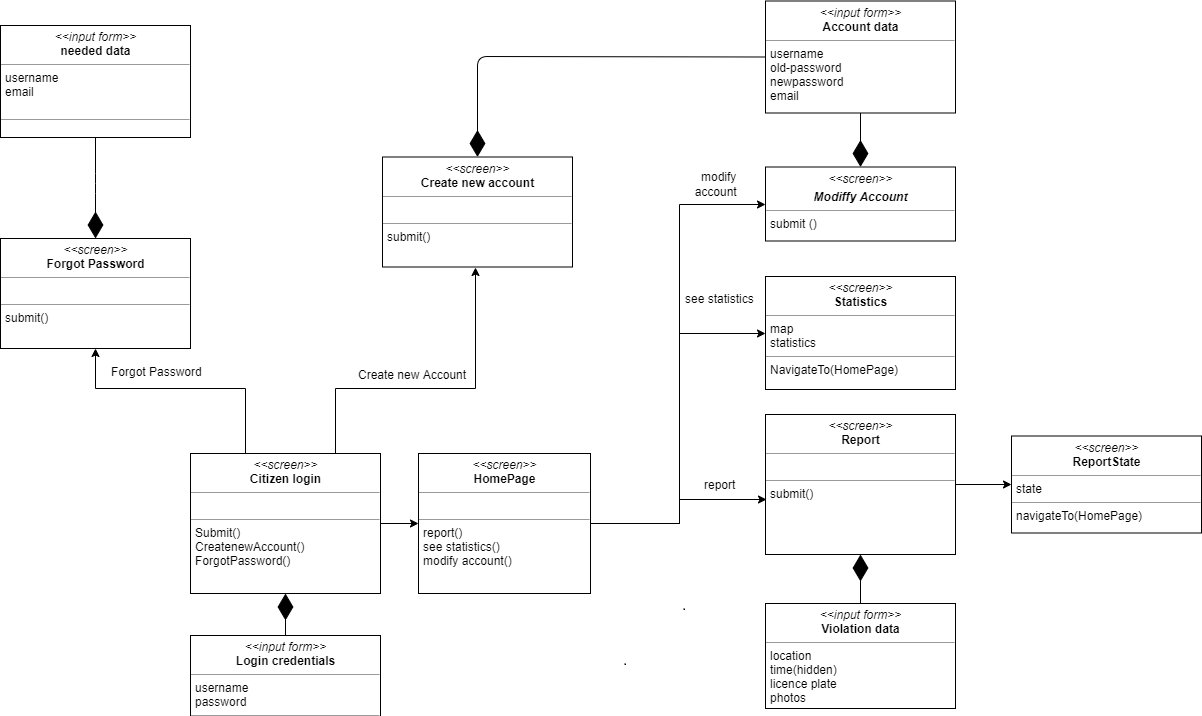

The diagram above was exported from draw.io. Its source (the exported page's mxGraphModel, read from the mxfile embedded in the PNG):
<mxGraphModel dx="1422" dy="788" grid="0" gridSize="10" guides="1" tooltips="1" connect="1" arrows="1" fold="1" page="0" pageScale="1" pageWidth="827" pageHeight="1169" math="0" shadow="0">
  <root>
    <mxCell id="0" />
    <mxCell id="1" parent="0" />
    <mxCell id="hCtvySbu79hOeFiaf7pQ-13" style="edgeStyle=orthogonalEdgeStyle;rounded=0;orthogonalLoop=1;jettySize=auto;html=1;exitX=0.5;exitY=0;exitDx=0;exitDy=0;entryX=0.5;entryY=1;entryDx=0;entryDy=0;" parent="1" source="hCtvySbu79hOeFiaf7pQ-5" target="hCtvySbu79hOeFiaf7pQ-9" edge="1">
      <mxGeometry relative="1" as="geometry">
        <Array as="points">
          <mxPoint x="75" y="290" />
          <mxPoint x="75" y="199" />
          <mxPoint x="-75" y="199" />
        </Array>
      </mxGeometry>
    </mxCell>
    <mxCell id="hCtvySbu79hOeFiaf7pQ-22" value="Create new Account&lt;br&gt;" style="text;html=1;align=center;verticalAlign=middle;resizable=0;points=[];;labelBackgroundColor=#ffffff;" parent="hCtvySbu79hOeFiaf7pQ-13" vertex="1" connectable="0">
      <mxGeometry x="0.2898" y="-47" relative="1" as="geometry">
        <mxPoint x="29" y="29.5" as="offset" />
      </mxGeometry>
    </mxCell>
    <mxCell id="hCtvySbu79hOeFiaf7pQ-27" style="edgeStyle=orthogonalEdgeStyle;rounded=0;orthogonalLoop=1;jettySize=auto;html=1;exitX=1;exitY=0.5;exitDx=0;exitDy=0;entryX=0;entryY=0.5;entryDx=0;entryDy=0;" parent="1" source="hCtvySbu79hOeFiaf7pQ-5" target="hCtvySbu79hOeFiaf7pQ-23" edge="1">
      <mxGeometry relative="1" as="geometry" />
    </mxCell>
    <mxCell id="hCtvySbu79hOeFiaf7pQ-39" style="edgeStyle=orthogonalEdgeStyle;rounded=0;orthogonalLoop=1;jettySize=auto;html=1;entryX=0.5;entryY=1;entryDx=0;entryDy=0;" parent="1" source="hCtvySbu79hOeFiaf7pQ-5" target="hCtvySbu79hOeFiaf7pQ-10" edge="1">
      <mxGeometry relative="1" as="geometry">
        <Array as="points">
          <mxPoint x="165" y="199" />
          <mxPoint x="305" y="199" />
        </Array>
      </mxGeometry>
    </mxCell>
    <mxCell id="hCtvySbu79hOeFiaf7pQ-5" value="&lt;p style=&quot;margin: 0px ; margin-top: 4px ; text-align: center&quot;&gt;&lt;i&gt;&amp;lt;&amp;lt;screen&amp;gt;&amp;gt;&lt;/i&gt;&lt;br&gt;&lt;b&gt;Citizen login&lt;/b&gt;&lt;/p&gt;&lt;hr size=&quot;1&quot;&gt;&lt;p style=&quot;margin: 0px ; margin-left: 4px&quot;&gt;&lt;br&gt;&lt;/p&gt;&lt;hr size=&quot;1&quot;&gt;&lt;p style=&quot;margin: 0px ; margin-left: 4px&quot;&gt;Submit()&lt;/p&gt;&lt;p style=&quot;margin: 0px ; margin-left: 4px&quot;&gt;CreatenewAccount()&lt;/p&gt;&lt;p style=&quot;margin: 0px ; margin-left: 4px&quot;&gt;ForgotPassword()&lt;/p&gt;" style="verticalAlign=top;align=left;overflow=fill;fontSize=12;fontFamily=Helvetica;html=1;" parent="1" vertex="1">
      <mxGeometry x="20" y="290" width="190" height="140" as="geometry" />
    </mxCell>
    <mxCell id="hCtvySbu79hOeFiaf7pQ-6" value="&lt;p style=&quot;margin: 0px ; margin-top: 4px ; text-align: center&quot;&gt;&lt;i&gt;&amp;lt;&amp;lt;input form&amp;gt;&amp;gt;&lt;/i&gt;&lt;br&gt;&lt;b&gt;Login credentials&lt;/b&gt;&lt;/p&gt;&lt;hr size=&quot;1&quot;&gt;&lt;p style=&quot;margin: 0px ; margin-left: 4px&quot;&gt;username&lt;/p&gt;&lt;p style=&quot;margin: 0px ; margin-left: 4px&quot;&gt;password&lt;/p&gt;&lt;hr size=&quot;1&quot;&gt;&lt;p style=&quot;margin: 0px ; margin-left: 4px&quot;&gt;&lt;br&gt;&lt;/p&gt;" style="verticalAlign=top;align=left;overflow=fill;fontSize=12;fontFamily=Helvetica;html=1;" parent="1" vertex="1">
      <mxGeometry x="20" y="490" width="190" height="90" as="geometry" />
    </mxCell>
    <mxCell id="hCtvySbu79hOeFiaf7pQ-7" value="" style="endArrow=diamondThin;endFill=1;endSize=24;html=1;exitX=0.5;exitY=0;exitDx=0;exitDy=0;entryX=0.5;entryY=1;entryDx=0;entryDy=0;" parent="1" source="hCtvySbu79hOeFiaf7pQ-6" target="hCtvySbu79hOeFiaf7pQ-5" edge="1">
      <mxGeometry width="160" relative="1" as="geometry">
        <mxPoint x="20" y="480" as="sourcePoint" />
        <mxPoint x="115" y="260" as="targetPoint" />
      </mxGeometry>
    </mxCell>
    <mxCell id="hCtvySbu79hOeFiaf7pQ-9" value="&lt;p style=&quot;margin: 0px ; margin-top: 4px ; text-align: center&quot;&gt;&lt;i&gt;&amp;lt;&amp;lt;screen&amp;gt;&amp;gt;&lt;/i&gt;&lt;br&gt;&lt;b&gt;Forgo&lt;/b&gt;&lt;b&gt;t Password&lt;/b&gt;&lt;/p&gt;&lt;hr size=&quot;1&quot;&gt;&lt;p style=&quot;margin: 0px ; margin-left: 4px&quot;&gt;&lt;br&gt;&lt;/p&gt;&lt;hr size=&quot;1&quot;&gt;&lt;p style=&quot;margin: 0px ; margin-left: 4px&quot;&gt;&lt;span&gt;submit()&lt;/span&gt;&lt;br&gt;&lt;/p&gt;" style="verticalAlign=top;align=left;overflow=fill;fontSize=12;fontFamily=Helvetica;html=1;" parent="1" vertex="1">
      <mxGeometry x="-170" y="-8" width="190" height="110" as="geometry" />
    </mxCell>
    <mxCell id="hCtvySbu79hOeFiaf7pQ-10" value="&lt;p style=&quot;margin: 0px ; margin-top: 4px ; text-align: center&quot;&gt;&lt;i&gt;&amp;lt;&amp;lt;screen&amp;gt;&amp;gt;&lt;/i&gt;&lt;br&gt;&lt;b&gt;Create new account&lt;/b&gt;&lt;/p&gt;&lt;hr size=&quot;1&quot;&gt;&lt;p style=&quot;margin: 0px ; margin-left: 4px&quot;&gt;&lt;br&gt;&lt;/p&gt;&lt;hr size=&quot;1&quot;&gt;&lt;p style=&quot;margin: 0px ; margin-left: 4px&quot;&gt;&lt;span&gt;submit()&lt;/span&gt;&lt;br&gt;&lt;/p&gt;" style="verticalAlign=top;align=left;overflow=fill;fontSize=12;fontFamily=Helvetica;html=1;" parent="1" vertex="1">
      <mxGeometry x="212" y="-89.5" width="190" height="110" as="geometry" />
    </mxCell>
    <mxCell id="hCtvySbu79hOeFiaf7pQ-28" style="edgeStyle=orthogonalEdgeStyle;rounded=0;orthogonalLoop=1;jettySize=auto;html=1;exitX=1;exitY=0.5;exitDx=0;exitDy=0;entryX=0;entryY=0.5;entryDx=0;entryDy=0;" parent="1" source="hCtvySbu79hOeFiaf7pQ-23" target="hCtvySbu79hOeFiaf7pQ-25" edge="1">
      <mxGeometry relative="1" as="geometry" />
    </mxCell>
    <mxCell id="hCtvySbu79hOeFiaf7pQ-31" style="edgeStyle=orthogonalEdgeStyle;rounded=0;orthogonalLoop=1;jettySize=auto;html=1;entryX=0;entryY=0.5;entryDx=0;entryDy=0;" parent="1" source="hCtvySbu79hOeFiaf7pQ-23" target="hCtvySbu79hOeFiaf7pQ-29" edge="1">
      <mxGeometry relative="1" as="geometry" />
    </mxCell>
    <mxCell id="hCtvySbu79hOeFiaf7pQ-32" style="edgeStyle=orthogonalEdgeStyle;rounded=0;orthogonalLoop=1;jettySize=auto;html=1;entryX=0.003;entryY=0.606;entryDx=0;entryDy=0;entryPerimeter=0;" parent="1" source="hCtvySbu79hOeFiaf7pQ-23" target="hCtvySbu79hOeFiaf7pQ-30" edge="1">
      <mxGeometry relative="1" as="geometry" />
    </mxCell>
    <mxCell id="hCtvySbu79hOeFiaf7pQ-23" value="&lt;p style=&quot;margin: 0px ; margin-top: 4px ; text-align: center&quot;&gt;&lt;i&gt;&amp;lt;&amp;lt;screen&amp;gt;&amp;gt;&lt;/i&gt;&lt;br&gt;&lt;b&gt;HomePage&lt;/b&gt;&lt;/p&gt;&lt;hr size=&quot;1&quot;&gt;&lt;p style=&quot;margin: 0px ; margin-left: 4px&quot;&gt;&lt;br&gt;&lt;/p&gt;&lt;hr size=&quot;1&quot;&gt;&lt;p style=&quot;margin: 0px ; margin-left: 4px&quot;&gt;&lt;span&gt;report()&lt;/span&gt;&lt;br&gt;&lt;/p&gt;&lt;p style=&quot;margin: 0px ; margin-left: 4px&quot;&gt;&lt;span&gt;see statistics()&lt;/span&gt;&lt;/p&gt;&lt;p style=&quot;margin: 0px ; margin-left: 4px&quot;&gt;modify account()&lt;/p&gt;" style="verticalAlign=top;align=left;overflow=fill;fontSize=12;fontFamily=Helvetica;html=1;" parent="1" vertex="1">
      <mxGeometry x="250" y="290" width="172" height="140" as="geometry" />
    </mxCell>
    <mxCell id="hCtvySbu79hOeFiaf7pQ-25" value="&lt;p style=&quot;margin: 0px ; margin-top: 4px ; text-align: center&quot;&gt;&lt;i&gt;&amp;lt;&amp;lt;screen&amp;gt;&amp;gt;&lt;/i&gt;&lt;br&gt;&lt;b&gt;Statistics&lt;/b&gt;&lt;/p&gt;&lt;hr size=&quot;1&quot;&gt;&lt;p style=&quot;margin: 0px ; margin-left: 4px&quot;&gt;map&amp;nbsp;&lt;/p&gt;&lt;p style=&quot;margin: 0px ; margin-left: 4px&quot;&gt;statistics&lt;/p&gt;&lt;hr size=&quot;1&quot;&gt;&lt;p style=&quot;margin: 0px ; margin-left: 4px&quot;&gt;NavigateTo(HomePage)&lt;/p&gt;" style="verticalAlign=top;align=left;overflow=fill;fontSize=12;fontFamily=Helvetica;html=1;" parent="1" vertex="1">
      <mxGeometry x="595" y="25" width="190" height="113" as="geometry" />
    </mxCell>
    <mxCell id="hCtvySbu79hOeFiaf7pQ-29" value="&lt;p style=&quot;margin: 0px ; margin-top: 4px ; text-align: center&quot;&gt;&lt;i&gt;&amp;lt;&amp;lt;screen&amp;gt;&amp;gt;&lt;/i&gt;&lt;br&gt;&lt;/p&gt;&lt;p style=&quot;margin: 0px ; margin-top: 4px ; text-align: center&quot;&gt;&lt;b&gt;&lt;i&gt;Modiffy Account&lt;/i&gt;&lt;/b&gt;&lt;/p&gt;&lt;hr size=&quot;1&quot;&gt;&lt;p style=&quot;margin: 0px ; margin-left: 4px&quot;&gt;submit (&lt;span&gt;)&lt;/span&gt;&lt;/p&gt;" style="verticalAlign=top;align=left;overflow=fill;fontSize=12;fontFamily=Helvetica;html=1;" parent="1" vertex="1">
      <mxGeometry x="595" y="-89.5" width="190" height="74" as="geometry" />
    </mxCell>
    <mxCell id="hCtvySbu79hOeFiaf7pQ-45" style="edgeStyle=orthogonalEdgeStyle;rounded=0;orthogonalLoop=1;jettySize=auto;html=1;exitX=1;exitY=0.5;exitDx=0;exitDy=0;entryX=0;entryY=0.5;entryDx=0;entryDy=0;" parent="1" source="hCtvySbu79hOeFiaf7pQ-30" target="hCtvySbu79hOeFiaf7pQ-44" edge="1">
      <mxGeometry relative="1" as="geometry" />
    </mxCell>
    <mxCell id="hCtvySbu79hOeFiaf7pQ-30" value="&lt;p style=&quot;margin: 0px ; margin-top: 4px ; text-align: center&quot;&gt;&lt;i&gt;&amp;lt;&amp;lt;screen&amp;gt;&amp;gt;&lt;/i&gt;&lt;br&gt;&lt;b&gt;Report&lt;/b&gt;&lt;/p&gt;&lt;hr size=&quot;1&quot;&gt;&lt;p style=&quot;margin: 0px ; margin-left: 4px&quot;&gt;&lt;br&gt;&lt;/p&gt;&lt;hr size=&quot;1&quot;&gt;&lt;p style=&quot;margin: 0px ; margin-left: 4px&quot;&gt;submit()&lt;/p&gt;" style="verticalAlign=top;align=left;overflow=fill;fontSize=12;fontFamily=Helvetica;html=1;" parent="1" vertex="1">
      <mxGeometry x="595" y="168" width="190" height="140" as="geometry" />
    </mxCell>
    <mxCell id="hCtvySbu79hOeFiaf7pQ-33" value="modify account&lt;br&gt;" style="text;html=1;align=center;verticalAlign=middle;resizable=0;points=[];;autosize=1;" parent="1" vertex="1">
      <mxGeometry x="498" y="-89.5" width="91" height="18" as="geometry" />
    </mxCell>
    <mxCell id="hCtvySbu79hOeFiaf7pQ-34" value="&lt;p style=&quot;margin: 0px ; margin-top: 4px ; text-align: center&quot;&gt;&lt;i&gt;&amp;lt;&amp;lt;input form&amp;gt;&amp;gt;&lt;/i&gt;&lt;br&gt;&lt;b&gt;Account data&lt;/b&gt;&lt;/p&gt;&lt;hr size=&quot;1&quot;&gt;&lt;p style=&quot;margin: 0px ; margin-left: 4px&quot;&gt;username&lt;/p&gt;&lt;p style=&quot;margin: 0px ; margin-left: 4px&quot;&gt;old-password&lt;/p&gt;&lt;p style=&quot;margin: 0px ; margin-left: 4px&quot;&gt;newpassword&lt;/p&gt;&lt;p style=&quot;margin: 0px ; margin-left: 4px&quot;&gt;email&lt;/p&gt;&lt;p style=&quot;margin: 0px ; margin-left: 4px&quot;&gt;&lt;br&gt;&lt;/p&gt;&lt;hr size=&quot;1&quot;&gt;&lt;p style=&quot;margin: 0px ; margin-left: 4px&quot;&gt;&lt;br&gt;&lt;/p&gt;" style="verticalAlign=top;align=left;overflow=fill;fontSize=12;fontFamily=Helvetica;html=1;" parent="1" vertex="1">
      <mxGeometry x="595" y="-245.5" width="190" height="112" as="geometry" />
    </mxCell>
    <mxCell id="hCtvySbu79hOeFiaf7pQ-35" value="" style="endArrow=diamondThin;endFill=1;endSize=24;html=1;exitX=0.5;exitY=1;exitDx=0;exitDy=0;entryX=0.5;entryY=0;entryDx=0;entryDy=0;" parent="1" source="hCtvySbu79hOeFiaf7pQ-34" target="hCtvySbu79hOeFiaf7pQ-29" edge="1">
      <mxGeometry width="160" relative="1" as="geometry">
        <mxPoint x="125" y="500" as="sourcePoint" />
        <mxPoint x="125" y="440" as="targetPoint" />
        <Array as="points" />
      </mxGeometry>
    </mxCell>
    <mxCell id="hCtvySbu79hOeFiaf7pQ-38" value="Forgot Password&lt;br&gt;" style="text;html=1;align=center;verticalAlign=middle;resizable=0;points=[];;labelBackgroundColor=#ffffff;" parent="1" vertex="1" connectable="0">
      <mxGeometry x="307.16666666666697" y="238.16666666666674" as="geometry">
        <mxPoint x="-108" y="-60.5" as="offset" />
      </mxGeometry>
    </mxCell>
    <mxCell id="hCtvySbu79hOeFiaf7pQ-41" value="" style="endArrow=diamondThin;endFill=1;endSize=24;html=1;exitX=0;exitY=0.5;exitDx=0;exitDy=0;entryX=0.5;entryY=0;entryDx=0;entryDy=0;" parent="1" source="hCtvySbu79hOeFiaf7pQ-34" target="hCtvySbu79hOeFiaf7pQ-10" edge="1">
      <mxGeometry width="160" relative="1" as="geometry">
        <mxPoint x="700" y="13" as="sourcePoint" />
        <mxPoint x="700" y="85" as="targetPoint" />
        <Array as="points">
          <mxPoint x="307" y="-190" />
        </Array>
      </mxGeometry>
    </mxCell>
    <mxCell id="hCtvySbu79hOeFiaf7pQ-42" value="&lt;p style=&quot;margin: 0px ; margin-top: 4px ; text-align: center&quot;&gt;&lt;i&gt;&amp;lt;&amp;lt;input form&amp;gt;&amp;gt;&lt;/i&gt;&lt;br&gt;&lt;b&gt;needed data&lt;/b&gt;&lt;/p&gt;&lt;hr size=&quot;1&quot;&gt;&lt;p style=&quot;margin: 0px ; margin-left: 4px&quot;&gt;username&lt;/p&gt;&lt;p style=&quot;margin: 0px ; margin-left: 4px&quot;&gt;&lt;span&gt;email&lt;/span&gt;&lt;br&gt;&lt;/p&gt;&lt;p style=&quot;margin: 0px ; margin-left: 4px&quot;&gt;&lt;br&gt;&lt;/p&gt;&lt;hr size=&quot;1&quot;&gt;&lt;p style=&quot;margin: 0px ; margin-left: 4px&quot;&gt;&lt;br&gt;&lt;/p&gt;" style="verticalAlign=top;align=left;overflow=fill;fontSize=12;fontFamily=Helvetica;html=1;" parent="1" vertex="1">
      <mxGeometry x="-170" y="-221" width="190" height="112" as="geometry" />
    </mxCell>
    <mxCell id="hCtvySbu79hOeFiaf7pQ-43" value="" style="endArrow=diamondThin;endFill=1;endSize=24;html=1;exitX=0.5;exitY=1;exitDx=0;exitDy=0;entryX=0.5;entryY=0;entryDx=0;entryDy=0;" parent="1" source="hCtvySbu79hOeFiaf7pQ-42" edge="1">
      <mxGeometry width="160" relative="1" as="geometry">
        <mxPoint x="215" y="-63" as="sourcePoint" />
        <mxPoint x="-75" y="-8" as="targetPoint" />
        <Array as="points">
          <mxPoint x="-75" y="-63" />
        </Array>
      </mxGeometry>
    </mxCell>
    <mxCell id="hCtvySbu79hOeFiaf7pQ-44" value="&lt;p style=&quot;margin: 0px ; margin-top: 4px ; text-align: center&quot;&gt;&lt;i&gt;&amp;lt;&amp;lt;screen&amp;gt;&amp;gt;&lt;/i&gt;&lt;br&gt;&lt;b&gt;ReportState&lt;/b&gt;&lt;/p&gt;&lt;hr size=&quot;1&quot;&gt;&lt;p style=&quot;margin: 0px ; margin-left: 4px&quot;&gt;state&lt;/p&gt;&lt;hr size=&quot;1&quot;&gt;&lt;p style=&quot;margin: 0px ; margin-left: 4px&quot;&gt;navigateTo(HomePage)&lt;/p&gt;" style="verticalAlign=top;align=left;overflow=fill;fontSize=12;fontFamily=Helvetica;html=1;" parent="1" vertex="1">
      <mxGeometry x="841" y="189.5" width="190" height="97" as="geometry" />
    </mxCell>
    <mxCell id="hCtvySbu79hOeFiaf7pQ-46" value="&lt;p style=&quot;margin: 0px ; margin-top: 4px ; text-align: center&quot;&gt;&lt;i&gt;&amp;lt;&amp;lt;input form&amp;gt;&amp;gt;&lt;/i&gt;&lt;br&gt;&lt;b&gt;Violation data&lt;/b&gt;&lt;/p&gt;&lt;hr size=&quot;1&quot;&gt;&lt;p style=&quot;margin: 0px ; margin-left: 4px&quot;&gt;location&lt;/p&gt;&lt;p style=&quot;margin: 0px ; margin-left: 4px&quot;&gt;time(hidden)&lt;/p&gt;&lt;p style=&quot;margin: 0px ; margin-left: 4px&quot;&gt;licence plate&lt;/p&gt;&lt;p style=&quot;margin: 0px ; margin-left: 4px&quot;&gt;photos&lt;/p&gt;&lt;p style=&quot;margin: 0px ; margin-left: 4px&quot;&gt;&lt;br&gt;&lt;/p&gt;&lt;hr size=&quot;1&quot;&gt;&lt;p style=&quot;margin: 0px ; margin-left: 4px&quot;&gt;&lt;br&gt;&lt;/p&gt;" style="verticalAlign=top;align=left;overflow=fill;fontSize=12;fontFamily=Helvetica;html=1;" parent="1" vertex="1">
      <mxGeometry x="595" y="385" width="190" height="105" as="geometry" />
    </mxCell>
    <mxCell id="hCtvySbu79hOeFiaf7pQ-47" value="" style="endArrow=diamondThin;endFill=1;endSize=24;html=1;exitX=0.5;exitY=0;exitDx=0;exitDy=0;entryX=0.5;entryY=1;entryDx=0;entryDy=0;" parent="1" source="hCtvySbu79hOeFiaf7pQ-46" target="hCtvySbu79hOeFiaf7pQ-30" edge="1">
      <mxGeometry width="160" relative="1" as="geometry">
        <mxPoint x="700" y="13" as="sourcePoint" />
        <mxPoint x="700" y="85" as="targetPoint" />
        <Array as="points" />
      </mxGeometry>
    </mxCell>
    <mxCell id="hCtvySbu79hOeFiaf7pQ-48" value="see statistics" style="text;html=1;align=center;verticalAlign=middle;resizable=0;points=[];;autosize=1;" parent="1" vertex="1">
      <mxGeometry x="510" y="38" width="79" height="18" as="geometry" />
    </mxCell>
    <mxCell id="hCtvySbu79hOeFiaf7pQ-49" value="report&lt;br&gt;" style="text;html=1;align=center;verticalAlign=middle;resizable=0;points=[];;autosize=1;" parent="1" vertex="1">
      <mxGeometry x="529" y="229" width="41" height="18" as="geometry" />
    </mxCell>
  </root>
</mxGraphModel>